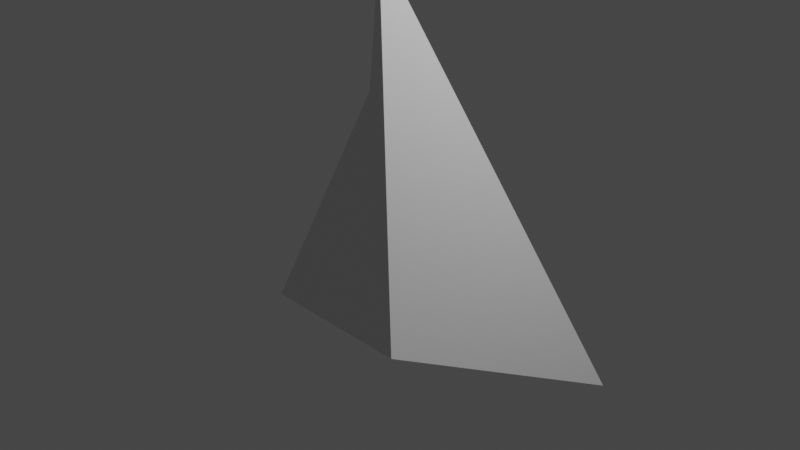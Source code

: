 # Source: untitled.blend  (saved by Blender 2.81.16; exported with 4.5.12 LTS)
import bpy
from mathutils import Matrix  # noqa: F401  (used for matrix-valued properties, if any)

bpy.ops.wm.read_factory_settings(use_empty=True)
scene = bpy.context.scene
scene.name = 'Scene'

# ---- collections
col_collection = bpy.data.collections.new('Collection'); scene.collection.children.link(col_collection)

# ---- materials (node trees are filled in below, after node groups)
mat_material = bpy.data.materials.new('Material')
mat_material.alpha_threshold = 0.0
mat_material.use_transparent_shadow = False
mat_material.line_color = (0.0, 0.0, 0.0, 1.0)

# ---- material node trees
mat_material.use_nodes = True; mat_material.node_tree.nodes.clear()
_N = mat_material.node_tree.nodes; _L = mat_material.node_tree.links
n0 = _N.new('ShaderNodeOutputMaterial'); n0.name = 'Material Output'; n0.location = (300, 300)
n1 = _N.new('ShaderNodeBsdfPrincipled'); n1.name = 'Principled BSDF'; n1.location = (10, 300)
n1.distribution = 'GGX'
n1.subsurface_method = 'BURLEY'
n1.inputs[2].default_value = 0.4
n1.inputs[3].default_value = 1.45
n1.inputs[27].default_value = (0.0, 0.0, 0.0, 1.0)
n1.inputs[28].default_value = 1.0
_L.new(n1.outputs[0], n0.inputs[0])
n0.is_active_output = True

# ---- world
world_world = bpy.data.worlds.new('World'); scene.world = world_world
world_world.use_nodes = True; world_world.node_tree.nodes.clear()
_N = world_world.node_tree.nodes; _L = world_world.node_tree.links
n0 = _N.new('ShaderNodeOutputWorld'); n0.name = 'World Output'; n0.location = (300, 300)
n1 = _N.new('ShaderNodeBackground'); n1.name = 'Background'; n1.location = (10, 300)
n1.inputs[0].default_value = (0.05088, 0.05088, 0.05088, 1.0)
_L.new(n1.outputs[0], n0.inputs[0])
n0.is_active_output = True
world_world.color = (0.05088, 0.05088, 0.05088)
world_world.use_sun_shadow = False
world_world.sun_shadow_jitter_overblur = 0.0

# ---- cameras
cam_camera = bpy.data.cameras.new('Camera')
cam_camera.clip_end = 100.0
cam_camera.ortho_scale = 7.314

# ---- lights
light_light = bpy.data.lights.new('Light', 'POINT')
light_light.transmission_factor = 0.0
light_light.energy = 1000.0
light_light.shadow_soft_size = 0.1
light_light.shadow_maximum_resolution = 0.006
light_light.use_absolute_resolution = True

# ---- meshes
me_cube = bpy.data.meshes.new('Cube')
me_cube.from_pydata([(1.667, 1.423, -1.871), (0.7871, -0.8452, -0.9297), (-1.76, 1.381, -1.915), (-0.8869, -0.87, -0.9076), (-0.000982, -0.244, 2.804), (0.01648, -0.3924, 1.467)], [], [(1, 0, 4, 5), (5, 4, 2, 3), (1, 3, 2, 0), (4, 0, 2), (3, 1, 5)])
_uv = me_cube.uv_layers.new(name='UVMap')
_uv.uv.foreach_set('vector', [0.375, 0.75, 0.625, 0.75, 0.625, 1.0, 0.375, 1.0, 0.375, 0.0, 0.625, 0.0, 0.625, 0.25, 0.375, 0.25, 0.375, 0.75, 0.375, 0.25, 0.625, 0.25, 0.625, 0.75, 0.625, 0.0, 0.625, 0.75, 0.625, 0.25, 0.375, 0.25, 0.375, 0.75, 0.375, 1.0])
me_cube.materials.append(mat_material)
me_cube.use_remesh_preserve_volume = False
me_cube.use_remesh_preserve_attributes = False
me_cube.use_mirror_vertex_groups = False
me_cube.update()

# ---- objects
ob_cube = bpy.data.objects.new('Cube', me_cube)
ob_light = bpy.data.objects.new('Light', light_light)
ob_camera = bpy.data.objects.new('Camera', cam_camera)

# ---- transforms, parenting, visibility, modifiers, constraints
ob_cube.location = (0.0, 0.0, 0.0)
ob_cube.lock_rotations_4d = False
ob_cube.empty_display_type = 'ARROWS'
ob_cube.lineart.crease_threshold = 0.0
ob_light.location = (4.076, 1.005, 5.904)
ob_light.rotation_euler = (0.6503, 0.05522, 1.866)
ob_light.lock_rotations_4d = False
ob_light.empty_display_type = 'ARROWS'
ob_light.color = (0.0, 0.0, 0.0, 0.0)
ob_light.lineart.crease_threshold = 0.0
ob_camera.location = (7.359, -6.926, 4.958)
ob_camera.rotation_euler = (1.109, 0.0, 0.8149)
ob_camera.lock_rotations_4d = False
ob_camera.empty_display_type = 'ARROWS'
ob_camera.color = (0.0, 0.0, 0.0, 0.0)
ob_camera.display_type = 'WIRE'
ob_camera.lineart.crease_threshold = 0.0

# ---- collection membership
col_collection.objects.link(ob_cube)
col_collection.objects.link(ob_light)
col_collection.objects.link(ob_camera)

# ---- scene / render settings (as saved in the file)
scene.camera = ob_camera
scene.frame_start = 1; scene.frame_end = 250; scene.frame_set(1)
scene.render.engine = 'BLENDER_EEVEE_NEXT'
scene.cycles.use_denoising = False
scene.cycles.samples = 128
scene.cycles.sampling_pattern = 'TABULATED_SOBOL'
scene.cycles.use_adaptive_sampling = False
scene.cycles.use_light_tree = False
scene.view_settings.view_transform = 'Filmic'
bpy.context.view_layer.update()
